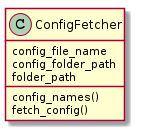

The diagram above was rendered by PlantUML. Its source (embedded in the PNG):
@startuml
ConfigFetcher: config_file_name
ConfigFetcher: config_folder_path
ConfigFetcher: folder_path
ConfigFetcher: config_names()
ConfigFetcher: fetch_config()

@enduml